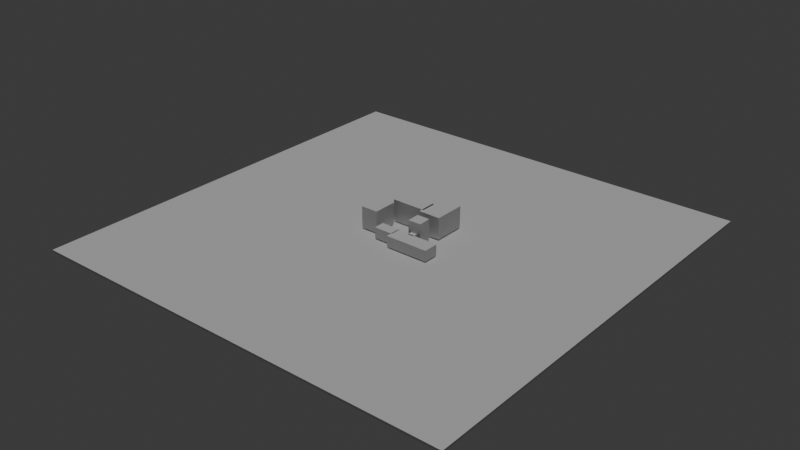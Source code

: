 # Source: Karachi.blend  (saved by Blender 5.1.30; exported with 4.5.12 LTS)
import bpy
from mathutils import Matrix  # noqa: F401  (used for matrix-valued properties, if any)

bpy.ops.wm.read_factory_settings(use_empty=True)
scene = bpy.context.scene
scene.name = 'Scene'

# ---- collections
col_collection = bpy.data.collections.new('Collection'); scene.collection.children.link(col_collection)

# ---- world
world_world = bpy.data.worlds.new('World'); scene.world = world_world
world_world.use_nodes = True; world_world.node_tree.nodes.clear()
_N = world_world.node_tree.nodes; _L = world_world.node_tree.links
n0 = _N.new('ShaderNodeOutputWorld'); n0.name = 'World Output'; n0.location = (200, 100)
n1 = _N.new('ShaderNodeBackground'); n1.name = 'Background'; n1.location = (-200, 100)
n1.inputs[0].default_value = (0.05088, 0.05088, 0.05088, 1.0)
_L.new(n1.outputs[0], n0.inputs[0])
n0.is_active_output = True
world_world.color = (0.05088, 0.05088, 0.05088)
world_world.sun_shadow_jitter_overblur = 0.0

# ---- lights
light_sun = bpy.data.lights.new('Sun', 'SUN')
light_sun.energy = 1.0

# ---- meshes
me_cube_010 = bpy.data.meshes.new('Cube.010')
me_cube_010.from_pydata([(-100.0, -100.0, -1.5), (-100.0, -100.0, -0.5), (-100.0, 100.0, -1.5), (-100.0, 100.0, -0.5), (100.0, -100.0, -1.5), (100.0, -100.0, -0.5), (100.0, 100.0, -1.5), (100.0, 100.0, -0.5), (7.107, -3.103, 0.0), (7.107, -3.103, 10.0), (6.897, 2.893, 0.0), (6.897, 2.893, 10.0), (13.1, -2.893, 0.0), (13.1, -2.893, 10.0), (12.89, 3.103, 0.0), (12.89, 3.103, 10.0), (-16.0, -5.5, 0.0), (-16.0, -5.5, 10.0), (-16.0, 5.5, 0.0), (-16.0, 5.5, 10.0), (-8.0, -5.5, 0.0), (-8.0, -5.5, 10.0), (-8.0, 5.5, 0.0), (-8.0, 5.5, 10.0), (8.5, -5.4, 0.0), (8.5, -5.4, 5.0), (8.5, -2.4, 0.0), (8.5, -2.4, 5.0), (11.5, -5.4, 0.0), (11.5, -5.4, 5.0), (11.5, -2.4, 0.0), (11.5, -2.4, 5.0), (2.95, -11.89, 0.0), (2.95, -11.89, 5.0), (2.95, -4.89, 0.0), (2.95, -4.89, 5.0), (22.95, -11.89, 0.0), (22.95, -11.89, 5.0), (22.95, -4.89, 0.0), (22.95, -4.89, 5.0), (-5.65, -9.25, 0.0), (-5.65, -9.25, 5.0), (-5.65, -4.25, 0.0), (-5.65, -4.25, 5.0), (3.35, -9.25, 0.0), (3.35, -9.25, 5.0), (3.35, -4.25, 0.0), (3.35, -4.25, 5.0), (-17.39, 5.35, 0.0), (-17.39, 5.35, 5.0), (-17.39, 15.35, 0.0), (-17.39, 15.35, 5.0), (-12.39, 5.35, 0.0), (-12.39, 5.35, 5.0), (-12.39, 15.35, 0.0), (-12.39, 15.35, 5.0), (5.21, 6.23, 0.0), (5.21, 6.23, 10.0), (5.21, 20.75, 0.0), (5.21, 20.75, 10.0), (15.41, 6.23, 0.0), (15.41, 6.23, 10.0), (15.41, 20.75, 0.0), (15.41, 20.75, 10.0), (-10.05, 8.03, 0.0), (-10.05, 8.03, 10.0), (-10.05, 15.03, 0.0), (-10.05, 15.03, 10.0), (5.95, 8.03, 0.0), (5.95, 8.03, 10.0), (5.95, 15.03, 0.0), (5.95, 15.03, 10.0)], [], [(0, 1, 3, 2), (2, 3, 7, 6), (6, 7, 5, 4), (4, 5, 1, 0), (2, 6, 4, 0), (7, 3, 1, 5), (8, 9, 11, 10), (10, 11, 15, 14), (14, 15, 13, 12), (12, 13, 9, 8), (10, 14, 12, 8), (15, 11, 9, 13), (16, 17, 19, 18), (18, 19, 23, 22), (22, 23, 21, 20), (20, 21, 17, 16), (18, 22, 20, 16), (23, 19, 17, 21), (24, 25, 27, 26), (26, 27, 31, 30), (30, 31, 29, 28), (28, 29, 25, 24), (26, 30, 28, 24), (31, 27, 25, 29), (32, 33, 35, 34), (34, 35, 39, 38), (38, 39, 37, 36), (36, 37, 33, 32), (34, 38, 36, 32), (39, 35, 33, 37), (40, 41, 43, 42), (42, 43, 47, 46), (46, 47, 45, 44), (44, 45, 41, 40), (42, 46, 44, 40), (47, 43, 41, 45), (48, 49, 51, 50), (50, 51, 55, 54), (54, 55, 53, 52), (52, 53, 49, 48), (50, 54, 52, 48), (55, 51, 49, 53), (56, 57, 59, 58), (58, 59, 63, 62), (62, 63, 61, 60), (60, 61, 57, 56), (58, 62, 60, 56), (63, 59, 57, 61), (64, 65, 67, 66), (66, 67, 71, 70), (70, 71, 69, 68), (68, 69, 65, 64), (66, 70, 68, 64), (71, 67, 65, 69)])
_uv = me_cube_010.uv_layers.new(name='UVMap')
_uv.uv.foreach_set('vector', [0.375, 0.0, 0.625, 0.0, 0.625, 0.25, 0.375, 0.25, 0.375, 0.25, 0.625, 0.25, 0.625, 0.5, 0.375, 0.5, 0.375, 0.5, 0.625, 0.5, 0.625, 0.75, 0.375, 0.75, 0.375, 0.75, 0.625, 0.75, 0.625, 1.0, 0.375, 1.0, 0.125, 0.5, 0.375, 0.5, 0.375, 0.75, 0.125, 0.75, 0.625, 0.5, 0.875, 0.5, 0.875, 0.75, 0.625, 0.75, 0.375, 0.0, 0.625, 0.0, 0.625, 0.25, 0.375, 0.25, 0.375, 0.25, 0.625, 0.25, 0.625, 0.5, 0.375, 0.5, 0.375, 0.5, 0.625, 0.5, 0.625, 0.75, 0.375, 0.75, 0.375, 0.75, 0.625, 0.75, 0.625, 1.0, 0.375, 1.0, 0.125, 0.5, 0.375, 0.5, 0.375, 0.75, 0.125, 0.75, 0.625, 0.5, 0.875, 0.5, 0.875, 0.75, 0.625, 0.75, 0.375, 0.0, 0.625, 0.0, 0.625, 0.25, 0.375, 0.25, 0.375, 0.25, 0.625, 0.25, 0.625, 0.5, 0.375, 0.5, 0.375, 0.5, 0.625, 0.5, 0.625, 0.75, 0.375, 0.75, 0.375, 0.75, 0.625, 0.75, 0.625, 1.0, 0.375, 1.0, 0.125, 0.5, 0.375, 0.5, 0.375, 0.75, 0.125, 0.75, 0.625, 0.5, 0.875, 0.5, 0.875, 0.75, 0.625, 0.75, 0.375, 0.0, 0.625, 0.0, 0.625, 0.25, 0.375, 0.25, 0.375, 0.25, 0.625, 0.25, 0.625, 0.5, 0.375, 0.5, 0.375, 0.5, 0.625, 0.5, 0.625, 0.75, 0.375, 0.75, 0.375, 0.75, 0.625, 0.75, 0.625, 1.0, 0.375, 1.0, 0.125, 0.5, 0.375, 0.5, 0.375, 0.75, 0.125, 0.75, 0.625, 0.5, 0.875, 0.5, 0.875, 0.75, 0.625, 0.75, 0.375, 0.0, 0.625, 0.0, 0.625, 0.25, 0.375, 0.25, 0.375, 0.25, 0.625, 0.25, 0.625, 0.5, 0.375, 0.5, 0.375, 0.5, 0.625, 0.5, 0.625, 0.75, 0.375, 0.75, 0.375, 0.75, 0.625, 0.75, 0.625, 1.0, 0.375, 1.0, 0.125, 0.5, 0.375, 0.5, 0.375, 0.75, 0.125, 0.75, 0.625, 0.5, 0.875, 0.5, 0.875, 0.75, 0.625, 0.75, 0.375, 0.0, 0.625, 0.0, 0.625, 0.25, 0.375, 0.25, 0.375, 0.25, 0.625, 0.25, 0.625, 0.5, 0.375, 0.5, 0.375, 0.5, 0.625, 0.5, 0.625, 0.75, 0.375, 0.75, 0.375, 0.75, 0.625, 0.75, 0.625, 1.0, 0.375, 1.0, 0.125, 0.5, 0.375, 0.5, 0.375, 0.75, 0.125, 0.75, 0.625, 0.5, 0.875, 0.5, 0.875, 0.75, 0.625, 0.75, 0.375, 0.0, 0.625, 0.0, 0.625, 0.25, 0.375, 0.25, 0.375, 0.25, 0.625, 0.25, 0.625, 0.5, 0.375, 0.5, 0.375, 0.5, 0.625, 0.5, 0.625, 0.75, 0.375, 0.75, 0.375, 0.75, 0.625, 0.75, 0.625, 1.0, 0.375, 1.0, 0.125, 0.5, 0.375, 0.5, 0.375, 0.75, 0.125, 0.75, 0.625, 0.5, 0.875, 0.5, 0.875, 0.75, 0.625, 0.75, 0.375, 0.0, 0.625, 0.0, 0.625, 0.25, 0.375, 0.25, 0.375, 0.25, 0.625, 0.25, 0.625, 0.5, 0.375, 0.5, 0.375, 0.5, 0.625, 0.5, 0.625, 0.75, 0.375, 0.75, 0.375, 0.75, 0.625, 0.75, 0.625, 1.0, 0.375, 1.0, 0.125, 0.5, 0.375, 0.5, 0.375, 0.75, 0.125, 0.75, 0.625, 0.5, 0.875, 0.5, 0.875, 0.75, 0.625, 0.75, 0.375, 0.0, 0.625, 0.0, 0.625, 0.25, 0.375, 0.25, 0.375, 0.25, 0.625, 0.25, 0.625, 0.5, 0.375, 0.5, 0.375, 0.5, 0.625, 0.5, 0.625, 0.75, 0.375, 0.75, 0.375, 0.75, 0.625, 0.75, 0.625, 1.0, 0.375, 1.0, 0.125, 0.5, 0.375, 0.5, 0.375, 0.75, 0.125, 0.75, 0.625, 0.5, 0.875, 0.5, 0.875, 0.75, 0.625, 0.75])
_ca = me_cube_010.color_attributes.new('Attribute', 'BYTE_COLOR', 'CORNER')
_ca.data.foreach_set('color', [0.1946, 0.2232, 0.1812, 1.0, 0.1946, 0.2232, 0.1812, 1.0, 0.1946, 0.2232, 0.1812, 1.0, 0.1946, 0.2232, 0.1812, 1.0, 0.1946, 0.2232, 0.1812, 1.0, 0.1946, 0.2232, 0.1812, 1.0, 0.1946, 0.2232, 0.1812, 1.0, 0.1946, 0.2232, 0.1812, 1.0, 0.1946, 0.2232, 0.1812, 1.0, 0.1946, 0.2232, 0.1812, 1.0, 0.1812, 0.2232, 0.1274, 1.0, 0.1812, 0.2232, 0.1274, 1.0, 0.1812, 0.2232, 0.1274, 1.0, 0.1812, 0.2232, 0.1274, 1.0, 0.1946, 0.2232, 0.1812, 1.0, 0.1946, 0.2232, 0.1812, 1.0, 0.1946, 0.2232, 0.1812, 1.0, 0.1946, 0.2232, 0.1812, 1.0, 0.1812, 0.2232, 0.1274, 1.0, 0.1946, 0.2232, 0.1812, 1.0, 0.1946, 0.2232, 0.1812, 1.0, 0.1946, 0.2232, 0.1812, 1.0, 0.1946, 0.2232, 0.1812, 1.0, 0.1812, 0.2232, 0.1274, 1.0, 1.0, 1.0, 1.0, 1.0, 0.1946, 0.107, 0.1046, 1.0, 0.1946, 0.107, 0.1046, 1.0, 0.4179, 0.402, 0.4072, 1.0, 0.4179, 0.402, 0.4072, 1.0, 0.1946, 0.107, 0.1046, 1.0, 0.1946, 0.107, 0.1046, 1.0, 0.4179, 0.402, 0.4072, 1.0, 0.4179, 0.402, 0.4072, 1.0, 0.1946, 0.107, 0.1046, 1.0, 0.1946, 0.107, 0.1046, 1.0, 0.4179, 0.402, 0.4072, 1.0, 0.4179, 0.402, 0.4072, 1.0, 0.1946, 0.107, 0.1046, 1.0, 0.1946, 0.107, 0.1046, 1.0, 1.0, 1.0, 1.0, 1.0, 0.4179, 0.402, 0.4072, 1.0, 0.4179, 0.402, 0.4072, 1.0, 0.4179, 0.402, 0.4072, 1.0, 1.0, 1.0, 1.0, 1.0, 0.1946, 0.107, 0.1046, 1.0, 0.1946, 0.107, 0.1046, 1.0, 0.1946, 0.107, 0.1046, 1.0, 0.1946, 0.107, 0.1046, 1.0, 0.4179, 0.402, 0.4072, 1.0, 0.1946, 0.107, 0.1046, 1.0, 0.1946, 0.107, 0.1046, 1.0, 0.4179, 0.402, 0.4072, 1.0, 0.4179, 0.402, 0.4072, 1.0, 0.1946, 0.107, 0.1046, 1.0, 0.1946, 0.107, 0.1046, 1.0, 0.4179, 0.402, 0.4072, 1.0, 0.4179, 0.402, 0.4072, 1.0, 0.1946, 0.107, 0.1046, 1.0, 0.1946, 0.107, 0.1046, 1.0, 0.4179, 0.402, 0.4072, 1.0, 0.4179, 0.402, 0.4072, 1.0, 0.1946, 0.107, 0.1046, 1.0, 0.1946, 0.107, 0.1046, 1.0, 0.4179, 0.402, 0.4072, 1.0, 0.4179, 0.402, 0.4072, 1.0, 0.4179, 0.402, 0.4072, 1.0, 0.4179, 0.402, 0.4072, 1.0, 0.4179, 0.402, 0.4072, 1.0, 0.1946, 0.107, 0.1046, 1.0, 0.1946, 0.107, 0.1046, 1.0, 0.1946, 0.107, 0.1046, 1.0, 0.1946, 0.107, 0.1046, 1.0, 1.0, 1.0, 1.0, 1.0, 0.1946, 0.107, 0.1046, 1.0, 0.1946, 0.107, 0.1046, 1.0, 1.0, 1.0, 1.0, 1.0, 1.0, 1.0, 1.0, 1.0, 0.1946, 0.107, 0.1046, 1.0, 0.1946, 0.107, 0.1046, 1.0, 0.4179, 0.402, 0.4072, 1.0, 0.4179, 0.402, 0.4072, 1.0, 0.1946, 0.107, 0.1046, 1.0, 0.1946, 0.107, 0.1046, 1.0, 0.4179, 0.402, 0.4072, 1.0, 0.4179, 0.402, 0.4072, 1.0, 0.1946, 0.107, 0.1046, 1.0, 0.1946, 0.107, 0.1046, 1.0, 1.0, 1.0, 1.0, 1.0, 1.0, 1.0, 1.0, 1.0, 0.4179, 0.402, 0.4072, 1.0, 0.4179, 0.402, 0.4072, 1.0, 1.0, 1.0, 1.0, 1.0, 0.1946, 0.107, 0.1046, 1.0, 0.1946, 0.107, 0.1046, 1.0, 0.1946, 0.107, 0.1046, 1.0, 0.1946, 0.107, 0.1046, 1.0, 0.4179, 0.402, 0.4072, 1.0, 0.1946, 0.107, 0.1046, 1.0, 0.1195, 0.0999, 0.06301, 1.0, 0.4179, 0.402, 0.4072, 1.0, 0.4179, 0.402, 0.4072, 1.0, 0.1195, 0.0999, 0.06301, 1.0, 0.1946, 0.107, 0.1046, 1.0, 0.4179, 0.402, 0.4072, 1.0, 0.4179, 0.402, 0.4072, 1.0, 0.1946, 0.107, 0.1046, 1.0, 0.1946, 0.107, 0.1046, 1.0, 0.4179, 0.402, 0.4072, 1.0, 0.4179, 0.402, 0.4072, 1.0, 0.1946, 0.107, 0.1046, 1.0, 0.1946, 0.107, 0.1046, 1.0, 0.4179, 0.402, 0.4072, 1.0, 0.4179, 0.402, 0.4072, 1.0, 0.4179, 0.402, 0.4072, 1.0, 0.4179, 0.402, 0.4072, 1.0, 0.4179, 0.402, 0.4072, 1.0, 0.1946, 0.107, 0.1046, 1.0, 0.1195, 0.0999, 0.06301, 1.0, 0.1946, 0.107, 0.1046, 1.0, 0.1946, 0.107, 0.1046, 1.0, 0.4179, 0.402, 0.4072, 1.0, 0.1946, 0.107, 0.1046, 1.0, 0.1195, 0.0999, 0.06301, 1.0, 0.4179, 0.402, 0.4072, 1.0, 0.4179, 0.402, 0.4072, 1.0, 0.1195, 0.0999, 0.06301, 1.0, 0.1195, 0.0999, 0.06301, 1.0, 0.4179, 0.402, 0.4072, 1.0, 0.4179, 0.402, 0.4072, 1.0, 0.1195, 0.0999, 0.06301, 1.0, 0.1946, 0.107, 0.1046, 1.0, 0.4179, 0.402, 0.4072, 1.0, 0.4179, 0.402, 0.4072, 1.0, 0.1946, 0.107, 0.1046, 1.0, 0.1946, 0.107, 0.1046, 1.0, 0.4179, 0.402, 0.4072, 1.0, 0.4179, 0.402, 0.4072, 1.0, 0.4179, 0.402, 0.4072, 1.0, 0.4179, 0.402, 0.4072, 1.0, 0.4179, 0.402, 0.4072, 1.0, 0.1195, 0.0999, 0.06301, 1.0, 0.1195, 0.0999, 0.06301, 1.0, 0.1946, 0.107, 0.1046, 1.0, 0.1946, 0.107, 0.1046, 1.0, 0.4179, 0.402, 0.4072, 1.0, 0.1946, 0.107, 0.1046, 1.0, 0.1946, 0.107, 0.1046, 1.0, 0.4179, 0.402, 0.4072, 1.0, 0.4179, 0.402, 0.4072, 1.0, 0.1946, 0.107, 0.1046, 1.0, 0.2384, 0.1529, 0.1529, 1.0, 0.4179, 0.402, 0.4072, 1.0, 0.4179, 0.402, 0.4072, 1.0, 0.2384, 0.1529, 0.1529, 1.0, 0.1946, 0.107, 0.1046, 1.0, 1.0, 1.0, 1.0, 1.0, 1.0, 1.0, 1.0, 1.0, 0.1946, 0.107, 0.1046, 1.0, 0.1946, 0.107, 0.1046, 1.0, 0.4179, 0.402, 0.4072, 1.0, 0.4179, 0.402, 0.4072, 1.0, 0.4179, 0.402, 0.4072, 1.0, 1.0, 1.0, 1.0, 1.0, 0.4179, 0.402, 0.4072, 1.0, 0.2384, 0.1529, 0.1529, 1.0, 0.1946, 0.107, 0.1046, 1.0, 0.1946, 0.107, 0.1046, 1.0, 0.1946, 0.107, 0.1046, 1.0, 0.4179, 0.402, 0.4072, 1.0, 0.2016, 0.1119, 0.1095, 1.0, 0.3613, 0.2831, 0.2831, 1.0, 0.4179, 0.402, 0.4072, 1.0, 0.4179, 0.402, 0.4072, 1.0, 0.3613, 0.2831, 0.2831, 1.0, 0.1946, 0.107, 0.1046, 1.0, 0.4179, 0.402, 0.4072, 1.0, 0.4179, 0.402, 0.4072, 1.0, 0.1946, 0.107, 0.1046, 1.0, 0.1946, 0.107, 0.1046, 1.0, 0.4179, 0.402, 0.4072, 1.0, 0.4179, 0.402, 0.4072, 1.0, 0.1946, 0.107, 0.1046, 1.0, 0.2016, 0.1119, 0.1095, 1.0, 0.4179, 0.402, 0.4072, 1.0, 0.4179, 0.402, 0.4072, 1.0, 0.4179, 0.402, 0.4072, 1.0, 0.4179, 0.402, 0.4072, 1.0, 0.4179, 0.402, 0.4072, 1.0, 0.1946, 0.107, 0.1046, 1.0, 0.3613, 0.2831, 0.2831, 1.0, 0.2016, 0.1119, 0.1095, 1.0, 0.1946, 0.107, 0.1046, 1.0, 0.4179, 0.402, 0.4072, 1.0, 0.1946, 0.107, 0.1046, 1.0, 0.1946, 0.107, 0.1046, 1.0, 0.4179, 0.402, 0.4072, 1.0, 0.4179, 0.402, 0.4072, 1.0, 0.1946, 0.107, 0.1046, 1.0, 0.1195, 0.0999, 0.06301, 1.0, 0.4179, 0.402, 0.4072, 1.0, 0.4179, 0.402, 0.4072, 1.0, 0.1195, 0.0999, 0.06301, 1.0, 0.1946, 0.107, 0.1046, 1.0, 0.4179, 0.402, 0.4072, 1.0, 0.4179, 0.402, 0.4072, 1.0, 0.1946, 0.107, 0.1046, 1.0, 0.1946, 0.107, 0.1046, 1.0, 0.4179, 0.402, 0.4072, 1.0, 0.4179, 0.402, 0.4072, 1.0, 0.4179, 0.402, 0.4072, 1.0, 0.4179, 0.402, 0.4072, 1.0, 0.4179, 0.402, 0.4072, 1.0, 0.1195, 0.0999, 0.06301, 1.0, 0.1946, 0.107, 0.1046, 1.0, 0.1946, 0.107, 0.1046, 1.0, 0.1946, 0.107, 0.1046, 1.0])
me_cube_010.update()

# ---- objects
ob_cube = bpy.data.objects.new('Cube', me_cube_010)
ob_sun = bpy.data.objects.new('Sun', light_sun)

# ---- transforms, parenting, visibility, modifiers, constraints
ob_cube.location = (0.0, 0.0, 0.0)
ob_sun.location = (0.0, 0.0, 23.28)

# ---- collection membership
col_collection.objects.link(ob_cube)
col_collection.objects.link(ob_sun)

# ---- scene / render settings (as saved in the file)
scene.frame_start = 1; scene.frame_end = 250; scene.frame_set(1)
scene.render.engine = 'BLENDER_EEVEE_NEXT'
scene.render.bake_bias = 0.0
scene.render.bake_samples = 0
scene.cycles.sampling_pattern = 'TABULATED_SOBOL'
scene.eevee.use_volume_custom_range = False
bpy.context.view_layer.update()

# ---- added for rendering (the .blend has no active camera): camera
cam_auto = bpy.data.cameras.new('AutoCamera')
cam_auto.lens = 50.0
cam_auto.sensor_width = 36.0
cam_auto.clip_end = 4596.49
ob_auto_camera = bpy.data.objects.new('AutoCamera', cam_auto)
scene.collection.objects.link(ob_auto_camera)
ob_auto_camera.location = (261.909, -314.291, 213.777)
ob_auto_camera.rotation_euler = (1.09748, -7.21219e-08, 0.694738)
scene.camera = ob_auto_camera
bpy.context.view_layer.update()
